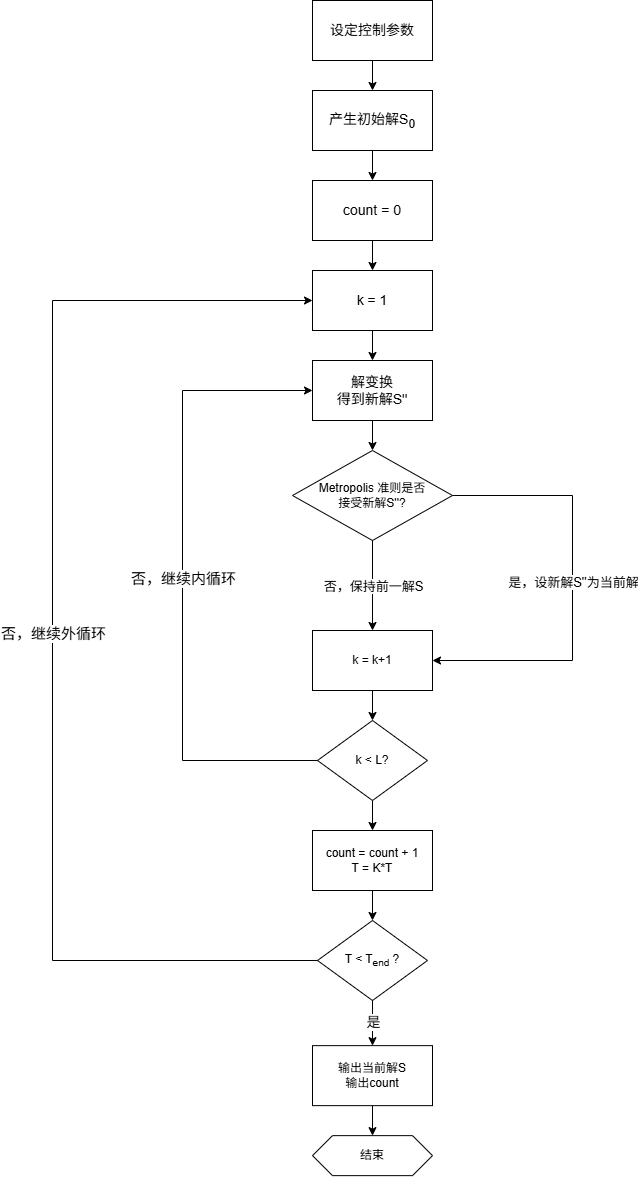

The diagram above was exported from draw.io. Its source (the exported page's mxGraphModel, read from the mxfile embedded in the PNG):
<mxGraphModel dx="1351" dy="853" grid="1" gridSize="10" guides="1" tooltips="1" connect="1" arrows="1" fold="1" page="1" pageScale="1" pageWidth="850" pageHeight="1100" background="none" math="0" shadow="0">
  <root>
    <mxCell id="0" />
    <mxCell id="1" parent="0" />
    <mxCell id="26B6JuPlyswh0_l5N6WS-3" value="" style="edgeStyle=orthogonalEdgeStyle;rounded=0;orthogonalLoop=1;jettySize=auto;html=1;" edge="1" parent="1" source="26B6JuPlyswh0_l5N6WS-1" target="26B6JuPlyswh0_l5N6WS-2">
      <mxGeometry relative="1" as="geometry" />
    </mxCell>
    <mxCell id="26B6JuPlyswh0_l5N6WS-1" value="&lt;font style=&quot;font-size: 14px;&quot;&gt;设定控制参数&lt;/font&gt;" style="rounded=0;whiteSpace=wrap;html=1;" vertex="1" parent="1">
      <mxGeometry x="340" y="70" width="120" height="60" as="geometry" />
    </mxCell>
    <mxCell id="26B6JuPlyswh0_l5N6WS-5" value="" style="edgeStyle=orthogonalEdgeStyle;rounded=0;orthogonalLoop=1;jettySize=auto;html=1;" edge="1" parent="1" source="26B6JuPlyswh0_l5N6WS-2" target="26B6JuPlyswh0_l5N6WS-4">
      <mxGeometry relative="1" as="geometry" />
    </mxCell>
    <mxCell id="26B6JuPlyswh0_l5N6WS-2" value="&lt;span style=&quot;font-size: 14px;&quot;&gt;产生初始解S&lt;sub&gt;0&lt;/sub&gt;&lt;/span&gt;" style="rounded=0;whiteSpace=wrap;html=1;" vertex="1" parent="1">
      <mxGeometry x="340" y="160" width="120" height="60" as="geometry" />
    </mxCell>
    <mxCell id="26B6JuPlyswh0_l5N6WS-7" value="" style="edgeStyle=orthogonalEdgeStyle;rounded=0;orthogonalLoop=1;jettySize=auto;html=1;" edge="1" parent="1" source="26B6JuPlyswh0_l5N6WS-4" target="26B6JuPlyswh0_l5N6WS-6">
      <mxGeometry relative="1" as="geometry" />
    </mxCell>
    <mxCell id="26B6JuPlyswh0_l5N6WS-4" value="&lt;span style=&quot;font-size: 14px;&quot;&gt;count = 0&lt;/span&gt;" style="rounded=0;whiteSpace=wrap;html=1;" vertex="1" parent="1">
      <mxGeometry x="340" y="250" width="120" height="60" as="geometry" />
    </mxCell>
    <mxCell id="26B6JuPlyswh0_l5N6WS-9" value="" style="edgeStyle=orthogonalEdgeStyle;rounded=0;orthogonalLoop=1;jettySize=auto;html=1;" edge="1" parent="1" source="26B6JuPlyswh0_l5N6WS-6" target="26B6JuPlyswh0_l5N6WS-8">
      <mxGeometry relative="1" as="geometry" />
    </mxCell>
    <mxCell id="26B6JuPlyswh0_l5N6WS-6" value="&lt;span style=&quot;font-size: 14px;&quot;&gt;k = 1&lt;/span&gt;" style="rounded=0;whiteSpace=wrap;html=1;" vertex="1" parent="1">
      <mxGeometry x="340" y="340" width="120" height="60" as="geometry" />
    </mxCell>
    <mxCell id="26B6JuPlyswh0_l5N6WS-14" value="" style="edgeStyle=orthogonalEdgeStyle;rounded=0;orthogonalLoop=1;jettySize=auto;html=1;" edge="1" parent="1" source="26B6JuPlyswh0_l5N6WS-8" target="26B6JuPlyswh0_l5N6WS-13">
      <mxGeometry relative="1" as="geometry" />
    </mxCell>
    <mxCell id="26B6JuPlyswh0_l5N6WS-8" value="&lt;span style=&quot;font-size: 14px;&quot;&gt;解变换&lt;/span&gt;&lt;div&gt;&lt;span style=&quot;font-size: 14px;&quot;&gt;得到新解S''&lt;/span&gt;&lt;/div&gt;" style="rounded=0;whiteSpace=wrap;html=1;" vertex="1" parent="1">
      <mxGeometry x="340" y="430" width="120" height="60" as="geometry" />
    </mxCell>
    <mxCell id="26B6JuPlyswh0_l5N6WS-13" value="Metropolis 准则是否&lt;div&gt;接受新解S''?&lt;/div&gt;" style="rhombus;whiteSpace=wrap;html=1;rounded=0;" vertex="1" parent="1">
      <mxGeometry x="320" y="520" width="160" height="90" as="geometry" />
    </mxCell>
    <mxCell id="26B6JuPlyswh0_l5N6WS-15" value="" style="endArrow=classic;html=1;rounded=0;exitX=0.5;exitY=1;exitDx=0;exitDy=0;entryX=0.5;entryY=0;entryDx=0;entryDy=0;" edge="1" parent="1" source="26B6JuPlyswh0_l5N6WS-13" target="26B6JuPlyswh0_l5N6WS-21">
      <mxGeometry relative="1" as="geometry">
        <mxPoint x="380" y="700" as="sourcePoint" />
        <mxPoint x="400" y="710" as="targetPoint" />
      </mxGeometry>
    </mxCell>
    <mxCell id="26B6JuPlyswh0_l5N6WS-16" value="&lt;font style=&quot;font-size: 13px;&quot;&gt;否，保持前一解S&lt;/font&gt;" style="edgeLabel;resizable=0;html=1;;align=center;verticalAlign=middle;" connectable="0" vertex="1" parent="26B6JuPlyswh0_l5N6WS-15">
      <mxGeometry relative="1" as="geometry" />
    </mxCell>
    <mxCell id="26B6JuPlyswh0_l5N6WS-19" value="" style="endArrow=classic;html=1;rounded=0;exitX=1;exitY=0.5;exitDx=0;exitDy=0;entryX=1;entryY=0.5;entryDx=0;entryDy=0;" edge="1" parent="1" source="26B6JuPlyswh0_l5N6WS-13" target="26B6JuPlyswh0_l5N6WS-21">
      <mxGeometry relative="1" as="geometry">
        <mxPoint x="500" y="565" as="sourcePoint" />
        <mxPoint x="480" y="750" as="targetPoint" />
        <Array as="points">
          <mxPoint x="600" y="565" />
          <mxPoint x="600" y="730" />
        </Array>
      </mxGeometry>
    </mxCell>
    <mxCell id="26B6JuPlyswh0_l5N6WS-20" value="&lt;font style=&quot;font-size: 13px;&quot;&gt;是，设新解S''为当前解&lt;/font&gt;" style="edgeLabel;resizable=0;html=1;;align=center;verticalAlign=middle;" connectable="0" vertex="1" parent="26B6JuPlyswh0_l5N6WS-19">
      <mxGeometry relative="1" as="geometry">
        <mxPoint y="-7" as="offset" />
      </mxGeometry>
    </mxCell>
    <mxCell id="26B6JuPlyswh0_l5N6WS-23" value="" style="edgeStyle=orthogonalEdgeStyle;rounded=0;orthogonalLoop=1;jettySize=auto;html=1;" edge="1" parent="1" source="26B6JuPlyswh0_l5N6WS-21" target="26B6JuPlyswh0_l5N6WS-22">
      <mxGeometry relative="1" as="geometry" />
    </mxCell>
    <mxCell id="26B6JuPlyswh0_l5N6WS-21" value="k = k+1" style="rounded=0;whiteSpace=wrap;html=1;" vertex="1" parent="1">
      <mxGeometry x="340" y="700" width="120" height="60" as="geometry" />
    </mxCell>
    <mxCell id="26B6JuPlyswh0_l5N6WS-28" value="" style="edgeStyle=orthogonalEdgeStyle;rounded=0;orthogonalLoop=1;jettySize=auto;html=1;" edge="1" parent="1" source="26B6JuPlyswh0_l5N6WS-22" target="26B6JuPlyswh0_l5N6WS-27">
      <mxGeometry relative="1" as="geometry" />
    </mxCell>
    <mxCell id="26B6JuPlyswh0_l5N6WS-22" value="k &amp;lt; L?" style="rhombus;whiteSpace=wrap;html=1;rounded=0;" vertex="1" parent="1">
      <mxGeometry x="345" y="790" width="110" height="80" as="geometry" />
    </mxCell>
    <mxCell id="26B6JuPlyswh0_l5N6WS-25" value="" style="endArrow=classic;html=1;rounded=0;exitX=0;exitY=0.5;exitDx=0;exitDy=0;entryX=0;entryY=0.5;entryDx=0;entryDy=0;" edge="1" parent="1" source="26B6JuPlyswh0_l5N6WS-22" target="26B6JuPlyswh0_l5N6WS-8">
      <mxGeometry relative="1" as="geometry">
        <mxPoint x="240" y="720" as="sourcePoint" />
        <mxPoint x="340" y="720" as="targetPoint" />
        <Array as="points">
          <mxPoint x="210" y="830" />
          <mxPoint x="210" y="460" />
        </Array>
      </mxGeometry>
    </mxCell>
    <mxCell id="26B6JuPlyswh0_l5N6WS-26" value="&lt;font style=&quot;font-size: 15px;&quot;&gt;否，继续内循环&lt;/font&gt;" style="edgeLabel;resizable=0;html=1;;align=center;verticalAlign=middle;" connectable="0" vertex="1" parent="26B6JuPlyswh0_l5N6WS-25">
      <mxGeometry relative="1" as="geometry" />
    </mxCell>
    <mxCell id="26B6JuPlyswh0_l5N6WS-31" value="" style="edgeStyle=orthogonalEdgeStyle;rounded=0;orthogonalLoop=1;jettySize=auto;html=1;" edge="1" parent="1" source="26B6JuPlyswh0_l5N6WS-27" target="26B6JuPlyswh0_l5N6WS-30">
      <mxGeometry relative="1" as="geometry" />
    </mxCell>
    <mxCell id="26B6JuPlyswh0_l5N6WS-27" value="count = count + 1&lt;div&gt;T = K*T&lt;/div&gt;" style="whiteSpace=wrap;html=1;rounded=0;" vertex="1" parent="1">
      <mxGeometry x="340" y="900" width="120" height="60" as="geometry" />
    </mxCell>
    <mxCell id="26B6JuPlyswh0_l5N6WS-30" value="T &amp;lt; T&lt;sub&gt;end&lt;/sub&gt; ?" style="rhombus;whiteSpace=wrap;html=1;rounded=0;" vertex="1" parent="1">
      <mxGeometry x="345" y="990" width="110" height="80" as="geometry" />
    </mxCell>
    <mxCell id="26B6JuPlyswh0_l5N6WS-35" value="" style="edgeStyle=orthogonalEdgeStyle;rounded=0;orthogonalLoop=1;jettySize=auto;html=1;" edge="1" parent="1" source="26B6JuPlyswh0_l5N6WS-32" target="26B6JuPlyswh0_l5N6WS-34">
      <mxGeometry relative="1" as="geometry" />
    </mxCell>
    <mxCell id="26B6JuPlyswh0_l5N6WS-32" value="输出当前解S&lt;div&gt;输出count&lt;/div&gt;" style="whiteSpace=wrap;html=1;rounded=0;" vertex="1" parent="1">
      <mxGeometry x="340" y="1115.14" width="120" height="60" as="geometry" />
    </mxCell>
    <mxCell id="26B6JuPlyswh0_l5N6WS-34" value="结束" style="shape=hexagon;perimeter=hexagonPerimeter2;whiteSpace=wrap;html=1;fixedSize=1;rounded=0;" vertex="1" parent="1">
      <mxGeometry x="340" y="1205.14" width="120" height="40" as="geometry" />
    </mxCell>
    <mxCell id="26B6JuPlyswh0_l5N6WS-36" value="" style="endArrow=classic;html=1;rounded=0;exitX=0.5;exitY=1;exitDx=0;exitDy=0;entryX=0.5;entryY=0;entryDx=0;entryDy=0;" edge="1" parent="1" source="26B6JuPlyswh0_l5N6WS-30" target="26B6JuPlyswh0_l5N6WS-32">
      <mxGeometry relative="1" as="geometry">
        <mxPoint x="440" y="1060" as="sourcePoint" />
        <mxPoint x="540" y="1060" as="targetPoint" />
      </mxGeometry>
    </mxCell>
    <mxCell id="26B6JuPlyswh0_l5N6WS-37" value="&lt;font style=&quot;font-size: 14px;&quot;&gt;是&lt;/font&gt;" style="edgeLabel;resizable=0;html=1;;align=center;verticalAlign=middle;" connectable="0" vertex="1" parent="26B6JuPlyswh0_l5N6WS-36">
      <mxGeometry relative="1" as="geometry">
        <mxPoint y="-2" as="offset" />
      </mxGeometry>
    </mxCell>
    <mxCell id="26B6JuPlyswh0_l5N6WS-38" value="" style="endArrow=classic;html=1;rounded=0;exitX=0;exitY=0.5;exitDx=0;exitDy=0;entryX=0;entryY=0.5;entryDx=0;entryDy=0;" edge="1" parent="1" source="26B6JuPlyswh0_l5N6WS-30" target="26B6JuPlyswh0_l5N6WS-6">
      <mxGeometry relative="1" as="geometry">
        <mxPoint x="180" y="1029.5" as="sourcePoint" />
        <mxPoint x="280" y="580" as="targetPoint" />
        <Array as="points">
          <mxPoint x="80" y="1030" />
          <mxPoint x="80" y="370" />
        </Array>
      </mxGeometry>
    </mxCell>
    <mxCell id="26B6JuPlyswh0_l5N6WS-39" value="&lt;font style=&quot;font-size: 15px;&quot;&gt;否，继续外循环&lt;/font&gt;" style="edgeLabel;resizable=0;html=1;;align=center;verticalAlign=middle;" connectable="0" vertex="1" parent="26B6JuPlyswh0_l5N6WS-38">
      <mxGeometry relative="1" as="geometry" />
    </mxCell>
  </root>
</mxGraphModel>